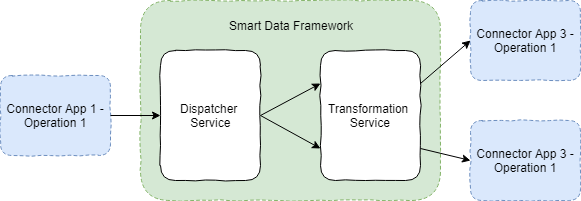

The diagram above was exported from draw.io. Its source (the exported page's mxGraphModel, read from the mxfile embedded in the PNG):
<mxGraphModel dx="2034" dy="1184" grid="1" gridSize="10" guides="1" tooltips="1" connect="1" arrows="1" fold="1" page="1" pageScale="1" pageWidth="827" pageHeight="1169" background="#ffffff" math="0" shadow="0">
  <root>
    <mxCell id="0" />
    <mxCell id="1" parent="0" />
    <mxCell id="70" value="&lt;span&gt;Connector App 3 - Operation 1&lt;/span&gt;" style="rounded=1;whiteSpace=wrap;html=1;shadow=0;glass=0;comic=1;dashed=1;fillColor=#dae8fc;strokeColor=#6c8ebf;" parent="1" vertex="1">
      <mxGeometry x="500" y="380" width="110" height="80" as="geometry" />
    </mxCell>
    <mxCell id="36" value="" style="rounded=1;whiteSpace=wrap;html=1;shadow=0;glass=0;comic=1;dashed=1;fillColor=#d5e8d4;strokeColor=#82b366;" parent="1" vertex="1">
      <mxGeometry x="170" y="260" width="300" height="200" as="geometry" />
    </mxCell>
    <mxCell id="12" value="Dispatcher &lt;br&gt;Service&lt;br&gt;" style="html=1;rounded=1;comic=1;" parent="1" vertex="1">
      <mxGeometry x="190" y="310" width="100" height="130" as="geometry" />
    </mxCell>
    <mxCell id="37" value="Smart Data Framework" style="text;html=1;strokeColor=none;fillColor=none;align=center;verticalAlign=middle;whiteSpace=wrap;rounded=0;shadow=0;glass=0;dashed=1;comic=1;" parent="1" vertex="1">
      <mxGeometry x="248" y="260" width="144" height="50" as="geometry" />
    </mxCell>
    <mxCell id="AsFr0c_5lMB91DKA0j88-106" value="&lt;span&gt;Connector App 3 - Operation 1&lt;/span&gt;" style="rounded=1;whiteSpace=wrap;html=1;shadow=0;glass=0;comic=1;dashed=1;fillColor=#dae8fc;strokeColor=#6c8ebf;" vertex="1" parent="1">
      <mxGeometry x="500" y="260" width="110" height="80" as="geometry" />
    </mxCell>
    <mxCell id="AsFr0c_5lMB91DKA0j88-107" value="&lt;span&gt;Connector App 1 - Operation 1&lt;/span&gt;" style="rounded=1;whiteSpace=wrap;html=1;shadow=0;glass=0;comic=1;dashed=1;fillColor=#dae8fc;strokeColor=#6c8ebf;" vertex="1" parent="1">
      <mxGeometry x="30" y="335" width="110" height="80" as="geometry" />
    </mxCell>
    <mxCell id="AsFr0c_5lMB91DKA0j88-108" value="Transformation&amp;nbsp;&lt;br&gt;Service&lt;br&gt;" style="html=1;rounded=1;comic=1;" vertex="1" parent="1">
      <mxGeometry x="350" y="310" width="100" height="130" as="geometry" />
    </mxCell>
    <mxCell id="AsFr0c_5lMB91DKA0j88-109" value="" style="endArrow=classic;html=1;exitX=1;exitY=0.5;exitDx=0;exitDy=0;entryX=0;entryY=0.5;entryDx=0;entryDy=0;" edge="1" parent="1" source="AsFr0c_5lMB91DKA0j88-107" target="12">
      <mxGeometry width="50" height="50" relative="1" as="geometry">
        <mxPoint x="50" y="610" as="sourcePoint" />
        <mxPoint x="100" y="560" as="targetPoint" />
      </mxGeometry>
    </mxCell>
    <mxCell id="AsFr0c_5lMB91DKA0j88-110" value="" style="endArrow=classic;html=1;exitX=1;exitY=0.5;exitDx=0;exitDy=0;entryX=0;entryY=0.25;entryDx=0;entryDy=0;" edge="1" parent="1" source="12" target="AsFr0c_5lMB91DKA0j88-108">
      <mxGeometry width="50" height="50" relative="1" as="geometry">
        <mxPoint x="320" y="660" as="sourcePoint" />
        <mxPoint x="370" y="610" as="targetPoint" />
      </mxGeometry>
    </mxCell>
    <mxCell id="AsFr0c_5lMB91DKA0j88-111" value="" style="endArrow=classic;html=1;exitX=1;exitY=0.5;exitDx=0;exitDy=0;entryX=0;entryY=0.75;entryDx=0;entryDy=0;" edge="1" parent="1" source="12" target="AsFr0c_5lMB91DKA0j88-108">
      <mxGeometry width="50" height="50" relative="1" as="geometry">
        <mxPoint x="410" y="730" as="sourcePoint" />
        <mxPoint x="460" y="680" as="targetPoint" />
      </mxGeometry>
    </mxCell>
    <mxCell id="AsFr0c_5lMB91DKA0j88-112" value="" style="endArrow=classic;html=1;exitX=1;exitY=0.25;exitDx=0;exitDy=0;entryX=0;entryY=0.5;entryDx=0;entryDy=0;" edge="1" parent="1" source="AsFr0c_5lMB91DKA0j88-108" target="AsFr0c_5lMB91DKA0j88-106">
      <mxGeometry width="50" height="50" relative="1" as="geometry">
        <mxPoint x="550" y="720" as="sourcePoint" />
        <mxPoint x="600" y="670" as="targetPoint" />
      </mxGeometry>
    </mxCell>
    <mxCell id="AsFr0c_5lMB91DKA0j88-113" value="" style="endArrow=classic;html=1;exitX=1;exitY=0.75;exitDx=0;exitDy=0;entryX=0;entryY=0.5;entryDx=0;entryDy=0;" edge="1" parent="1" source="AsFr0c_5lMB91DKA0j88-108" target="70">
      <mxGeometry width="50" height="50" relative="1" as="geometry">
        <mxPoint x="490" y="610" as="sourcePoint" />
        <mxPoint x="540" y="560" as="targetPoint" />
      </mxGeometry>
    </mxCell>
  </root>
</mxGraphModel>